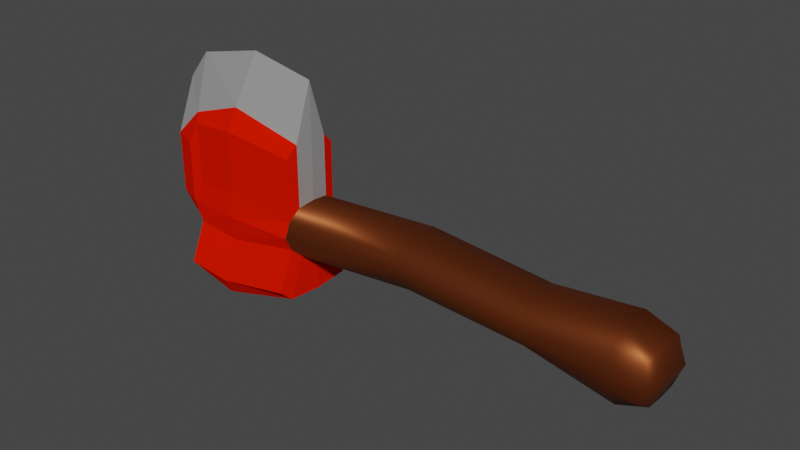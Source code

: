 # Source: Weapons.blend  (saved by Blender 3.4.6; exported with 4.5.12 LTS)
import bpy
from mathutils import Matrix  # noqa: F401  (used for matrix-valued properties, if any)

bpy.ops.wm.read_factory_settings(use_empty=True)
scene = bpy.context.scene
scene.name = 'Scene'

# ---- collections
col_collection = bpy.data.collections.new('Collection'); scene.collection.children.link(col_collection)

# ---- materials (node trees are filled in below, after node groups)
mat_material_008_shine = bpy.data.materials.new('Material.008-Shine')
mat_material_008_shine.alpha_threshold = 0.0
mat_material_008_shine.use_transparent_shadow = False
mat_material_008_shine.diffuse_color = (0.0, 0.8, 0.006032, 1.0)
mat_material_008_shine.roughness = 0.5
mat_material_008_shine.line_color = (0.0, 0.0, 0.0, 1.0)
mat_wood_shine = bpy.data.materials.new('Wood-Shine')
mat_wood_shine.use_transparent_shadow = False
mat_red_shine = bpy.data.materials.new('Red-Shine')
mat_red_shine.alpha_threshold = 0.0
mat_red_shine.use_transparent_shadow = False
mat_red_shine.diffuse_color = (0.8, 0.008575, 0.0, 1.0)
mat_red_shine.roughness = 0.0
mat_red_shine.specular_intensity = 1.0
mat_red_shine.metallic = 1.0
mat_red_shine.line_color = (0.0, 0.0, 0.0, 1.0)

# ---- material node trees
mat_material_008_shine.use_nodes = True; mat_material_008_shine.node_tree.nodes.clear()
_N = mat_material_008_shine.node_tree.nodes; _L = mat_material_008_shine.node_tree.links
n0 = _N.new('ShaderNodeBsdfPrincipled'); n0.name = 'Principled BSDF'; n0.location = (10, 300)
n0.distribution = 'GGX'
n0.subsurface_method = 'RANDOM_WALK_SKIN'
n0.inputs[1].default_value = 0.75
n0.inputs[3].default_value = 1.45
n0.inputs[27].default_value = (0.0, 0.0, 0.0, 1.0)
n0.inputs[28].default_value = 1.0
n1 = _N.new('ShaderNodeOutputMaterial'); n1.name = 'Material Output'; n1.location = (300, 300)
_L.new(n0.outputs[0], n1.inputs[0])
n1.is_active_output = True
mat_wood_shine.use_nodes = True; mat_wood_shine.node_tree.nodes.clear()
_N = mat_wood_shine.node_tree.nodes; _L = mat_wood_shine.node_tree.links
n0 = _N.new('ShaderNodeBsdfPrincipled'); n0.name = 'Principled BSDF'; n0.location = (10, 300)
n0.distribution = 'GGX'
n0.subsurface_method = 'RANDOM_WALK_SKIN'
n0.inputs[0].default_value = (0.196, 0.04349, 0.00807, 1.0)
n0.inputs[1].default_value = 0.75
n0.inputs[3].default_value = 1.45
n0.inputs[27].default_value = (0.0, 0.0, 0.0, 1.0)
n0.inputs[28].default_value = 1.0
n1 = _N.new('ShaderNodeOutputMaterial'); n1.name = 'Material Output'; n1.location = (300, 300)
_L.new(n0.outputs[0], n1.inputs[0])
n1.is_active_output = True

# ---- world
world_world = bpy.data.worlds.new('World'); scene.world = world_world
world_world.use_nodes = True; world_world.node_tree.nodes.clear()
_N = world_world.node_tree.nodes; _L = world_world.node_tree.links
n0 = _N.new('ShaderNodeOutputWorld'); n0.name = 'World Output'; n0.location = (300, 300)
n1 = _N.new('ShaderNodeBackground'); n1.name = 'Background'; n1.location = (10, 300)
n1.inputs[0].default_value = (0.05088, 0.05088, 0.05088, 1.0)
_L.new(n1.outputs[0], n0.inputs[0])
n0.is_active_output = True
world_world.color = (0.05088, 0.05088, 0.05088)
world_world.use_sun_shadow = False
world_world.sun_shadow_jitter_overblur = 0.0

# ---- meshes
me_cube = bpy.data.meshes.new('Cube')
me_cube.from_pydata([(-0.3993, 0.0, -0.03127), (-0.3984, 0.0, -0.09787), (-0.3806, 0.04542, -0.02128), (-0.3739, 0.04542, 0.0544), (0.4719, 0.0, -0.02345), (0.4722, 0.0, 0.06036), (0.4659, 0.04714, -0.01251), (0.4663, 0.04714, 0.04937), (0.2871, 0.05084, 0.005783), (0.286, 0.05083, 0.04756), (0.2756, 0.0, -0.01383), (0.2726, 0.0, 0.0693), (-0.1602, 0.05077, -0.0001497), (-0.1557, 0.0, 0.07236), (-0.1619, 0.05077, 0.0489), (-0.1529, 0.0, -0.02129), (-0.3978, 0.02961, -0.03106), (-0.4297, 0.0, 0.01795), (-0.3796, 0.07514, -0.08788), (-0.3929, 0.04887, 0.01633), (-0.2948, 0.04982, -0.02604), (0.421, 0.05133, 0.05365), (0.4715, 0.05079, 0.01838), (0.4713, 0.03076, -0.0224), (0.4718, 0.03076, 0.05929), (0.484, 0.0, 0.01847), (0.4033, 0.0, -0.03521), (-0.3968, 0.05933, -0.09766), (0.4209, 0.05137, -0.01468), (0.06701, 0.05077, 0.06698), (0.06073, 0.0, -0.004248), (0.4028, 0.0, 0.0757), (0.2779, 0.03057, 0.06489), (0.2803, 0.03058, -0.01025), (-0.2707, 0.0, 0.2968), (0.2861, 0.06119, 0.02636), (0.06637, 0.05077, 0.0228), (0.0609, 0.0, 0.08783), (-0.2856, 0.05574, 0.06443), (-0.1615, 0.06112, 0.02396), (-0.1553, 0.03056, -0.01841), (-0.158, 0.03056, 0.06822), (-0.3739, 0.04542, 0.1622), (-0.3892, 0.02961, 0.1731), (0.06665, 0.03056, 0.08425), (-0.2942, 0.05826, 0.01891), (0.06681, 0.06112, 0.04524), (-0.3901, 0.0, 0.2694), (0.06598, 0.03056, 0.00244), (0.4222, 0.03142, 0.07878), (-0.2938, 0.07954, -0.09264), (0.4221, 0.03146, -0.04018), (-0.4297, 0.0, 0.2201), (0.4866, 0.03184, 0.01848), (0.4224, 0.06012, 0.01948), (-0.4386, 0.03056, 0.01737), (-0.2856, 0.05574, 0.1722), (-0.1619, 0.05077, 0.1567), (-0.158, 0.03056, 0.176), (-0.1557, 0.0, 0.2745), (-0.3929, 0.04887, 0.1241), (-0.2921, 0.03056, 0.2055), (-0.4386, 0.03056, 0.1251), (-0.2801, 0.0, -0.1172), (-0.1519, 0.0, -0.08789), (-0.1543, 0.06028, -0.08501), (-0.1593, 0.0805, -0.06675), (-0.3027, 0.06028, -0.1256)], [], [(3, 19, 60, 42), (54, 21, 7, 22), (53, 24, 5, 25), (62, 43, 42, 60), (51, 23, 4, 26), (55, 17, 52, 62), (49, 32, 11, 31), (48, 33, 10, 30), (27, 67, 63, 1), (46, 29, 9, 35), (45, 38, 14, 39), (0, 16, 27, 1), (44, 41, 13, 37), (56, 42, 43, 61), (14, 38, 56, 57), (50, 66, 65, 67), (18, 50, 67, 27), (32, 44, 37, 11), (9, 29, 44, 32), (29, 14, 41, 44), (2, 20, 50, 18), (16, 2, 18, 27), (20, 12, 66, 50), (20, 45, 39, 12), (2, 19, 45, 20), (19, 3, 38, 45), (36, 46, 35, 8), (12, 39, 46, 36), (39, 14, 29, 46), (12, 40, 65, 66), (58, 61, 34, 59), (57, 56, 61, 58), (40, 48, 30, 15), (12, 36, 48, 40), (36, 8, 33, 48), (24, 49, 31, 5), (7, 21, 49, 24), (21, 9, 32, 49), (41, 14, 57, 58), (19, 55, 62, 60), (38, 3, 42, 56), (33, 51, 26, 10), (8, 28, 51, 33), (28, 6, 23, 51), (61, 43, 47, 34), (67, 65, 64, 63), (52, 47, 43, 62), (23, 53, 25, 4), (6, 22, 53, 23), (22, 7, 24, 53), (28, 54, 22, 6), (8, 35, 54, 28), (35, 9, 21, 54), (16, 55, 19, 2), (0, 17, 55, 16), (13, 41, 58, 59), (40, 15, 64, 65)])
me_cube.polygons.foreach_set('use_smooth', [0, 1, 1, 0, 1, 0, 1, 1, 0, 1, 0, 0, 1, 0, 0, 0, 0, 1, 1, 1, 0, 0, 0, 0, 0, 0, 1, 1, 1, 0, 0, 0, 1, 1, 1, 1, 1, 1, 0, 0, 0, 1, 1, 1, 0, 0, 0, 1, 1, 1, 1, 1, 1, 0, 0, 0, 0])
me_cube.polygons.foreach_set('material_index', [2, 1, 1, 2, 1, 0, 1, 1, 2, 1, 2, 2, 1, 2, 2, 2, 2, 1, 1, 1, 2, 2, 2, 2, 2, 2, 1, 1, 1, 2, 0, 2, 1, 1, 1, 1, 1, 1, 2, 2, 2, 1, 1, 1, 0, 2, 0, 1, 1, 1, 1, 1, 1, 2, 2, 0, 2])
_uv = me_cube.uv_layers.new(name='UVMap')
_uv.uv.foreach_set('vector', [0.625, 0.25, 0.5, 0.25, 0.5, 0.25, 0.625, 0.25, 0.5, 0.4865, 0.625, 0.4865, 0.625, 0.5, 0.5, 0.5, 0.5, 0.625, 0.625, 0.625, 0.625, 0.75, 0.5, 0.75, 0.5, 0.125, 0.625, 0.125, 0.625, 0.25, 0.5, 0.25, 0.3615, 0.625, 0.375, 0.625, 0.375, 0.75, 0.3615, 0.75, 0.5, 0.125, 0.5, 0.0, 0.5, 0.0, 0.5, 0.125, 0.6385, 0.625, 0.652, 0.625, 0.652, 0.75, 0.6385, 0.75, 0.2669, 0.625, 0.348, 0.625, 0.348, 0.75, 0.2669, 0.75, 0.125, 0.625, 0.1554, 0.625, 0.1554, 0.75, 0.125, 0.75, 0.5, 0.3919, 0.625, 0.3919, 0.625, 0.473, 0.5, 0.473, 0.5, 0.2804, 0.625, 0.2804, 0.625, 0.3107, 0.5, 0.3107, 0.375, 0.0, 0.375, 0.125, 0.375, 0.125, 0.375, 0.0, 0.7331, 0.625, 0.8143, 0.625, 0.8143, 0.75, 0.7331, 0.75, 0.8446, 0.5, 0.875, 0.5, 0.875, 0.625, 0.8446, 0.625, 0.625, 0.3107, 0.625, 0.2804, 0.625, 0.2804, 0.625, 0.3107, 0.1554, 0.5, 0.1857, 0.5, 0.1857, 0.625, 0.1554, 0.625, 0.125, 0.5, 0.1554, 0.5, 0.1554, 0.625, 0.125, 0.625, 0.652, 0.625, 0.7331, 0.625, 0.7331, 0.75, 0.652, 0.75, 0.652, 0.5, 0.7331, 0.5, 0.7331, 0.625, 0.652, 0.625, 0.7331, 0.5, 0.8143, 0.5, 0.8143, 0.625, 0.7331, 0.625, 0.375, 0.25, 0.375, 0.2804, 0.375, 0.2804, 0.375, 0.25, 0.375, 0.125, 0.375, 0.25, 0.375, 0.25, 0.375, 0.125, 0.375, 0.2804, 0.375, 0.3107, 0.375, 0.3107, 0.375, 0.2804, 0.375, 0.2804, 0.5, 0.2804, 0.5, 0.3107, 0.375, 0.3107, 0.375, 0.25, 0.5, 0.25, 0.5, 0.2804, 0.375, 0.2804, 0.5, 0.25, 0.625, 0.25, 0.625, 0.2804, 0.5, 0.2804, 0.375, 0.3919, 0.5, 0.3919, 0.5, 0.473, 0.375, 0.473, 0.375, 0.3107, 0.5, 0.3107, 0.5, 0.3919, 0.375, 0.3919, 0.5, 0.3107, 0.625, 0.3107, 0.625, 0.3919, 0.5, 0.3919, 0.1857, 0.5, 0.1857, 0.625, 0.1857, 0.625, 0.1857, 0.5, 0.8143, 0.625, 0.8446, 0.625, 0.8446, 0.75, 0.8143, 0.75, 0.8143, 0.5, 0.8446, 0.5, 0.8446, 0.625, 0.8143, 0.625, 0.1857, 0.625, 0.2669, 0.625, 0.2669, 0.75, 0.1857, 0.75, 0.1857, 0.5, 0.2669, 0.5, 0.2669, 0.625, 0.1857, 0.625, 0.2669, 0.5, 0.348, 0.5, 0.348, 0.625, 0.2669, 0.625, 0.625, 0.625, 0.6385, 0.625, 0.6385, 0.75, 0.625, 0.75, 0.625, 0.5, 0.6385, 0.5, 0.6385, 0.625, 0.625, 0.625, 0.6385, 0.5, 0.652, 0.5, 0.652, 0.625, 0.6385, 0.625, 0.8143, 0.625, 0.8143, 0.5, 0.8143, 0.5, 0.8143, 0.625, 0.5, 0.25, 0.5, 0.125, 0.5, 0.125, 0.5, 0.25, 0.625, 0.2804, 0.625, 0.25, 0.625, 0.25, 0.625, 0.2804, 0.348, 0.625, 0.3615, 0.625, 0.3615, 0.75, 0.348, 0.75, 0.348, 0.5, 0.3615, 0.5, 0.3615, 0.625, 0.348, 0.625, 0.3615, 0.5, 0.375, 0.5, 0.375, 0.625, 0.3615, 0.625, 0.8446, 0.625, 0.875, 0.625, 0.875, 0.75, 0.8446, 0.75, 0.1554, 0.625, 0.1857, 0.625, 0.1857, 0.75, 0.1554, 0.75, 0.5, 0.0, 0.625, 0.0, 0.625, 0.125, 0.5, 0.125, 0.375, 0.625, 0.5, 0.625, 0.5, 0.75, 0.375, 0.75, 0.375, 0.5, 0.5, 0.5, 0.5, 0.625, 0.375, 0.625, 0.5, 0.5, 0.625, 0.5, 0.625, 0.625, 0.5, 0.625, 0.375, 0.4865, 0.5, 0.4865, 0.5, 0.5, 0.375, 0.5, 0.375, 0.473, 0.5, 0.473, 0.5, 0.4865, 0.375, 0.4865, 0.5, 0.473, 0.625, 0.473, 0.625, 0.4865, 0.5, 0.4865, 0.375, 0.125, 0.5, 0.125, 0.5, 0.25, 0.375, 0.25, 0.375, 0.0, 0.5, 0.0, 0.5, 0.125, 0.375, 0.125, 0.8143, 0.75, 0.8143, 0.625, 0.8143, 0.625, 0.8143, 0.75, 0.1857, 0.625, 0.1857, 0.75, 0.1857, 0.75, 0.1857, 0.625])
me_cube.materials.append(mat_material_008_shine)
me_cube.materials.append(mat_wood_shine)
me_cube.materials.append(mat_red_shine)
me_cube.update()

# ---- objects
ob_axe = bpy.data.objects.new('Axe', me_cube)

# ---- transforms, parenting, visibility, modifiers, constraints
ob_axe.location = (0.0, 0.0, 0.0)
_m = ob_axe.modifiers.new('Mirror', 'MIRROR')
_m.use_axis = (False, True, False)
_m.use_clip = True

# ---- collection membership
col_collection.objects.link(ob_axe)

# ---- scene / render settings (as saved in the file)
scene.frame_start = 0; scene.frame_end = 24; scene.frame_set(21)
scene.render.engine = 'BLENDER_EEVEE_NEXT'
scene.cycles.sampling_pattern = 'TABULATED_SOBOL'
scene.cycles.use_light_tree = False
scene.view_settings.view_transform = 'Filmic'
bpy.context.view_layer.update()

# ---- added for rendering (the .blend has no active camera and no usable light): camera, sun
cam_auto = bpy.data.cameras.new('AutoCamera')
cam_auto.lens = 50.0
cam_auto.sensor_width = 36.0
cam_auto.clip_end = 1000.0
ob_auto_camera = bpy.data.objects.new('AutoCamera', cam_auto)
scene.collection.objects.link(ob_auto_camera)
ob_auto_camera.location = (0.976695, -1.14324, 0.847734)
ob_auto_camera.rotation_euler = (1.09748, -7.21219e-08, 0.694738)
scene.camera = ob_auto_camera
light_auto_sun = bpy.data.lights.new('AutoSun', 'SUN')
light_auto_sun.energy = 3.0
light_auto_sun.angle = 0.0523599
ob_auto_sun = bpy.data.objects.new('AutoSun', light_auto_sun)
scene.collection.objects.link(ob_auto_sun)
ob_auto_sun.rotation_euler = (0.872665, 0.174533, 0.523599)
bpy.context.view_layer.update()
